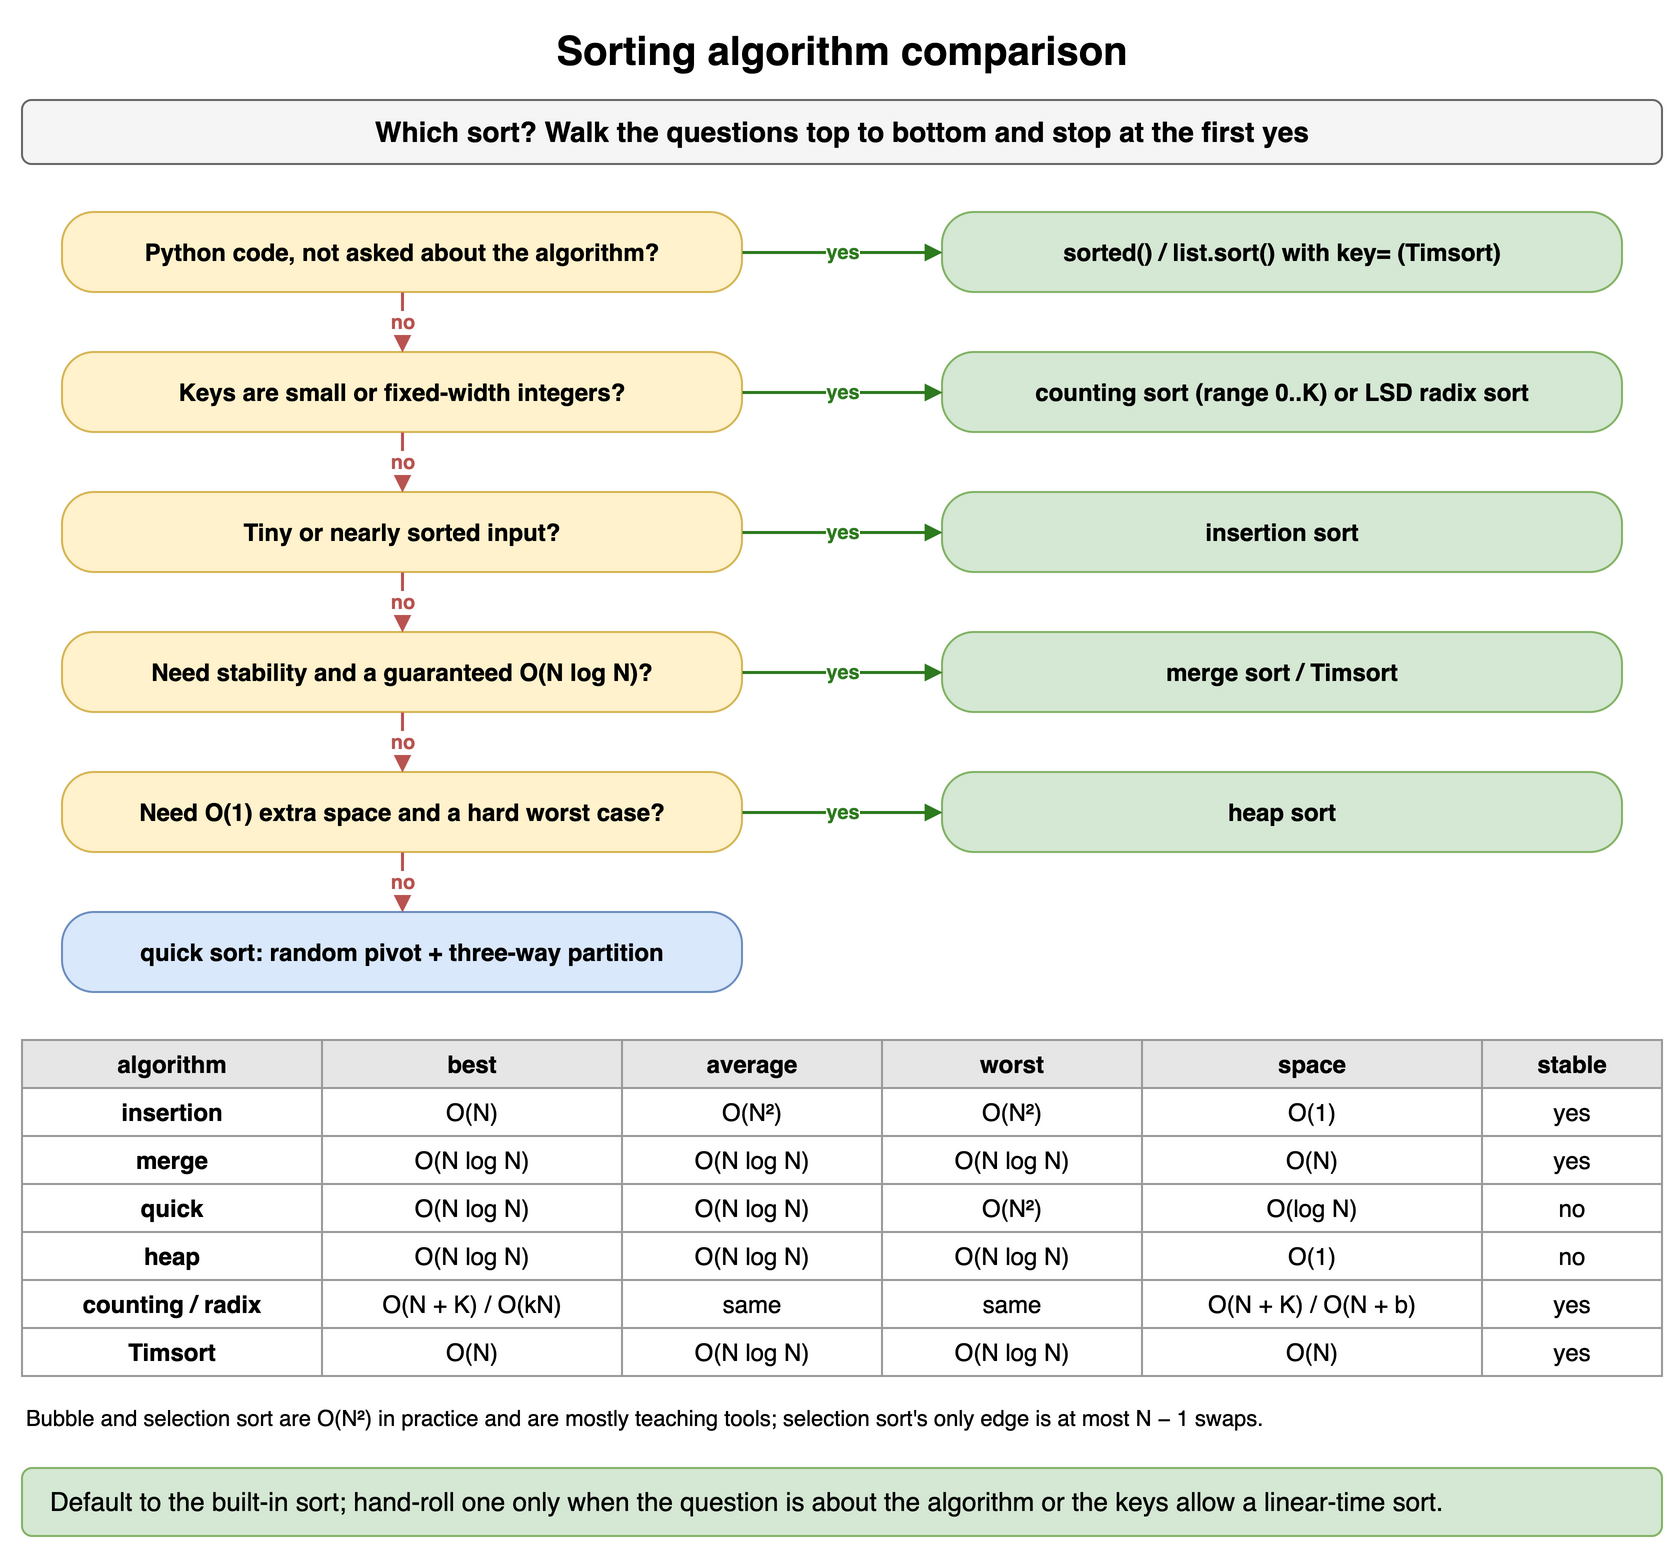

The diagram above was exported from draw.io. Its source (the exported page's mxGraphModel, read from the mxfile embedded in the PNG):
<mxGraphModel dx="900" dy="786" grid="1" gridSize="10" guides="1" tooltips="1" connect="1" arrows="1" fold="1" page="1" pageScale="1" pageWidth="900" pageHeight="786" math="0" shadow="0">
  <root>
    <mxCell id="0" />
    <mxCell id="1" parent="0" />
    <mxCell id="s201" value="Sorting algorithm comparison" style="text;html=1;align=center;verticalAlign=middle;whiteSpace=wrap;fontSize=20;fontStyle=1;" vertex="1" parent="1">
      <mxGeometry x="40" y="10" width="820" height="30" as="geometry" />
    </mxCell>
    <mxCell id="s202" value="Which sort? Walk the questions top to bottom and stop at the first yes" style="rounded=1;whiteSpace=wrap;html=1;fillColor=#f5f5f5;strokeColor=#666666;fontStyle=1;fontSize=14;" vertex="1" parent="1">
      <mxGeometry x="40" y="50" width="820" height="32" as="geometry" />
    </mxCell>
    <mxCell id="s203" value="Python code, not asked about the algorithm?" style="rounded=1;arcSize=40;whiteSpace=wrap;html=1;fontFamily=Courier New;fontStyle=1;fontSize=11;fillColor=#fff2cc;strokeColor=#d6b656;fontFamily=Helvetica;fontStyle=1;fontSize=12;" vertex="1" parent="1">
      <mxGeometry x="60" y="106" width="340" height="40" as="geometry" />
    </mxCell>
    <mxCell id="s204" value="sorted() / list.sort() with key= (Timsort)" style="rounded=1;arcSize=40;whiteSpace=wrap;html=1;fontFamily=Courier New;fontStyle=1;fontSize=11;fillColor=#d5e8d4;strokeColor=#82b366;fontFamily=Helvetica;fontSize=12;" vertex="1" parent="1">
      <mxGeometry x="500" y="106" width="340" height="40" as="geometry" />
    </mxCell>
    <mxCell id="s205" value="yes" style="endArrow=block;endSize=5;html=1;strokeWidth=1.5;strokeColor=#2d7a1f;fontSize=10;fontColor=#2d7a1f;labelBackgroundColor=#ffffff;fontStyle=1;" edge="1" parent="1" source="s203" target="s204">
      <mxGeometry relative="1" as="geometry" />
    </mxCell>
    <mxCell id="s206" value="Keys are small or fixed-width integers?" style="rounded=1;arcSize=40;whiteSpace=wrap;html=1;fontFamily=Courier New;fontStyle=1;fontSize=11;fillColor=#fff2cc;strokeColor=#d6b656;fontFamily=Helvetica;fontStyle=1;fontSize=12;" vertex="1" parent="1">
      <mxGeometry x="60" y="176" width="340" height="40" as="geometry" />
    </mxCell>
    <mxCell id="s207" value="counting sort (range 0..K) or LSD radix sort" style="rounded=1;arcSize=40;whiteSpace=wrap;html=1;fontFamily=Courier New;fontStyle=1;fontSize=11;fillColor=#d5e8d4;strokeColor=#82b366;fontFamily=Helvetica;fontSize=12;" vertex="1" parent="1">
      <mxGeometry x="500" y="176" width="340" height="40" as="geometry" />
    </mxCell>
    <mxCell id="s208" value="yes" style="endArrow=block;endSize=5;html=1;strokeWidth=1.5;strokeColor=#2d7a1f;fontSize=10;fontColor=#2d7a1f;labelBackgroundColor=#ffffff;fontStyle=1;" edge="1" parent="1" source="s206" target="s207">
      <mxGeometry relative="1" as="geometry" />
    </mxCell>
    <mxCell id="s209" value="no" style="endArrow=block;endSize=5;html=1;strokeWidth=1.5;strokeColor=#b85450;fontSize=10;fontColor=#b85450;labelBackgroundColor=#ffffff;fontStyle=1;" edge="1" parent="1" source="s203" target="s206">
      <mxGeometry relative="1" as="geometry" />
    </mxCell>
    <mxCell id="s2010" value="Tiny or nearly sorted input?" style="rounded=1;arcSize=40;whiteSpace=wrap;html=1;fontFamily=Courier New;fontStyle=1;fontSize=11;fillColor=#fff2cc;strokeColor=#d6b656;fontFamily=Helvetica;fontStyle=1;fontSize=12;" vertex="1" parent="1">
      <mxGeometry x="60" y="246" width="340" height="40" as="geometry" />
    </mxCell>
    <mxCell id="s2011" value="insertion sort" style="rounded=1;arcSize=40;whiteSpace=wrap;html=1;fontFamily=Courier New;fontStyle=1;fontSize=11;fillColor=#d5e8d4;strokeColor=#82b366;fontFamily=Helvetica;fontSize=12;" vertex="1" parent="1">
      <mxGeometry x="500" y="246" width="340" height="40" as="geometry" />
    </mxCell>
    <mxCell id="s2012" value="yes" style="endArrow=block;endSize=5;html=1;strokeWidth=1.5;strokeColor=#2d7a1f;fontSize=10;fontColor=#2d7a1f;labelBackgroundColor=#ffffff;fontStyle=1;" edge="1" parent="1" source="s2010" target="s2011">
      <mxGeometry relative="1" as="geometry" />
    </mxCell>
    <mxCell id="s2013" value="no" style="endArrow=block;endSize=5;html=1;strokeWidth=1.5;strokeColor=#b85450;fontSize=10;fontColor=#b85450;labelBackgroundColor=#ffffff;fontStyle=1;" edge="1" parent="1" source="s206" target="s2010">
      <mxGeometry relative="1" as="geometry" />
    </mxCell>
    <mxCell id="s2014" value="Need stability and a guaranteed O(N log N)?" style="rounded=1;arcSize=40;whiteSpace=wrap;html=1;fontFamily=Courier New;fontStyle=1;fontSize=11;fillColor=#fff2cc;strokeColor=#d6b656;fontFamily=Helvetica;fontStyle=1;fontSize=12;" vertex="1" parent="1">
      <mxGeometry x="60" y="316" width="340" height="40" as="geometry" />
    </mxCell>
    <mxCell id="s2015" value="merge sort / Timsort" style="rounded=1;arcSize=40;whiteSpace=wrap;html=1;fontFamily=Courier New;fontStyle=1;fontSize=11;fillColor=#d5e8d4;strokeColor=#82b366;fontFamily=Helvetica;fontSize=12;" vertex="1" parent="1">
      <mxGeometry x="500" y="316" width="340" height="40" as="geometry" />
    </mxCell>
    <mxCell id="s2016" value="yes" style="endArrow=block;endSize=5;html=1;strokeWidth=1.5;strokeColor=#2d7a1f;fontSize=10;fontColor=#2d7a1f;labelBackgroundColor=#ffffff;fontStyle=1;" edge="1" parent="1" source="s2014" target="s2015">
      <mxGeometry relative="1" as="geometry" />
    </mxCell>
    <mxCell id="s2017" value="no" style="endArrow=block;endSize=5;html=1;strokeWidth=1.5;strokeColor=#b85450;fontSize=10;fontColor=#b85450;labelBackgroundColor=#ffffff;fontStyle=1;" edge="1" parent="1" source="s2010" target="s2014">
      <mxGeometry relative="1" as="geometry" />
    </mxCell>
    <mxCell id="s2018" value="Need O(1) extra space and a hard worst case?" style="rounded=1;arcSize=40;whiteSpace=wrap;html=1;fontFamily=Courier New;fontStyle=1;fontSize=11;fillColor=#fff2cc;strokeColor=#d6b656;fontFamily=Helvetica;fontStyle=1;fontSize=12;" vertex="1" parent="1">
      <mxGeometry x="60" y="386" width="340" height="40" as="geometry" />
    </mxCell>
    <mxCell id="s2019" value="heap sort" style="rounded=1;arcSize=40;whiteSpace=wrap;html=1;fontFamily=Courier New;fontStyle=1;fontSize=11;fillColor=#d5e8d4;strokeColor=#82b366;fontFamily=Helvetica;fontSize=12;" vertex="1" parent="1">
      <mxGeometry x="500" y="386" width="340" height="40" as="geometry" />
    </mxCell>
    <mxCell id="s2020" value="yes" style="endArrow=block;endSize=5;html=1;strokeWidth=1.5;strokeColor=#2d7a1f;fontSize=10;fontColor=#2d7a1f;labelBackgroundColor=#ffffff;fontStyle=1;" edge="1" parent="1" source="s2018" target="s2019">
      <mxGeometry relative="1" as="geometry" />
    </mxCell>
    <mxCell id="s2021" value="no" style="endArrow=block;endSize=5;html=1;strokeWidth=1.5;strokeColor=#b85450;fontSize=10;fontColor=#b85450;labelBackgroundColor=#ffffff;fontStyle=1;" edge="1" parent="1" source="s2014" target="s2018">
      <mxGeometry relative="1" as="geometry" />
    </mxCell>
    <mxCell id="s2022" value="quick sort: random pivot + three-way partition" style="rounded=1;arcSize=40;whiteSpace=wrap;html=1;fontFamily=Courier New;fontStyle=1;fontSize=11;fillColor=#dae8fc;strokeColor=#6c8ebf;fontFamily=Helvetica;fontSize=12;" vertex="1" parent="1">
      <mxGeometry x="60" y="456" width="340" height="40" as="geometry" />
    </mxCell>
    <mxCell id="s2023" value="no" style="endArrow=block;endSize=5;html=1;strokeWidth=1.5;strokeColor=#b85450;fontSize=10;fontColor=#b85450;labelBackgroundColor=#ffffff;fontStyle=1;" edge="1" parent="1" source="s2018" target="s2022">
      <mxGeometry relative="1" as="geometry" />
    </mxCell>
    <mxCell id="s2024" value="algorithm" style="whiteSpace=wrap;html=1;fillColor=#e6e6e6;strokeColor=#999999;fontStyle=1;fontSize=12;" vertex="1" parent="1">
      <mxGeometry x="40" y="520" width="150" height="24" as="geometry" />
    </mxCell>
    <mxCell id="s2025" value="best" style="whiteSpace=wrap;html=1;fillColor=#e6e6e6;strokeColor=#999999;fontStyle=1;fontSize=12;" vertex="1" parent="1">
      <mxGeometry x="190" y="520" width="150" height="24" as="geometry" />
    </mxCell>
    <mxCell id="s2026" value="average" style="whiteSpace=wrap;html=1;fillColor=#e6e6e6;strokeColor=#999999;fontStyle=1;fontSize=12;" vertex="1" parent="1">
      <mxGeometry x="340" y="520" width="130" height="24" as="geometry" />
    </mxCell>
    <mxCell id="s2027" value="worst" style="whiteSpace=wrap;html=1;fillColor=#e6e6e6;strokeColor=#999999;fontStyle=1;fontSize=12;" vertex="1" parent="1">
      <mxGeometry x="470" y="520" width="130" height="24" as="geometry" />
    </mxCell>
    <mxCell id="s2028" value="space" style="whiteSpace=wrap;html=1;fillColor=#e6e6e6;strokeColor=#999999;fontStyle=1;fontSize=12;" vertex="1" parent="1">
      <mxGeometry x="600" y="520" width="170" height="24" as="geometry" />
    </mxCell>
    <mxCell id="s2029" value="stable" style="whiteSpace=wrap;html=1;fillColor=#e6e6e6;strokeColor=#999999;fontStyle=1;fontSize=12;" vertex="1" parent="1">
      <mxGeometry x="770" y="520" width="90" height="24" as="geometry" />
    </mxCell>
    <mxCell id="s2030" value="insertion" style="whiteSpace=wrap;html=1;strokeColor=#999999;fontSize=12;fillColor=#ffffff;fontStyle=1;" vertex="1" parent="1">
      <mxGeometry x="40" y="544" width="150" height="24" as="geometry" />
    </mxCell>
    <mxCell id="s2031" value="O(N)" style="whiteSpace=wrap;html=1;strokeColor=#999999;fontSize=12;fillColor=#ffffff;" vertex="1" parent="1">
      <mxGeometry x="190" y="544" width="150" height="24" as="geometry" />
    </mxCell>
    <mxCell id="s2032" value="O(N²)" style="whiteSpace=wrap;html=1;strokeColor=#999999;fontSize=12;fillColor=#ffffff;" vertex="1" parent="1">
      <mxGeometry x="340" y="544" width="130" height="24" as="geometry" />
    </mxCell>
    <mxCell id="s2033" value="O(N²)" style="whiteSpace=wrap;html=1;strokeColor=#999999;fontSize=12;fillColor=#ffffff;" vertex="1" parent="1">
      <mxGeometry x="470" y="544" width="130" height="24" as="geometry" />
    </mxCell>
    <mxCell id="s2034" value="O(1)" style="whiteSpace=wrap;html=1;strokeColor=#999999;fontSize=12;fillColor=#ffffff;" vertex="1" parent="1">
      <mxGeometry x="600" y="544" width="170" height="24" as="geometry" />
    </mxCell>
    <mxCell id="s2035" value="yes" style="whiteSpace=wrap;html=1;strokeColor=#999999;fontSize=12;fillColor=#ffffff;" vertex="1" parent="1">
      <mxGeometry x="770" y="544" width="90" height="24" as="geometry" />
    </mxCell>
    <mxCell id="s2036" value="merge" style="whiteSpace=wrap;html=1;strokeColor=#999999;fontSize=12;fillColor=#ffffff;fontStyle=1;" vertex="1" parent="1">
      <mxGeometry x="40" y="568" width="150" height="24" as="geometry" />
    </mxCell>
    <mxCell id="s2037" value="O(N log N)" style="whiteSpace=wrap;html=1;strokeColor=#999999;fontSize=12;fillColor=#ffffff;" vertex="1" parent="1">
      <mxGeometry x="190" y="568" width="150" height="24" as="geometry" />
    </mxCell>
    <mxCell id="s2038" value="O(N log N)" style="whiteSpace=wrap;html=1;strokeColor=#999999;fontSize=12;fillColor=#ffffff;" vertex="1" parent="1">
      <mxGeometry x="340" y="568" width="130" height="24" as="geometry" />
    </mxCell>
    <mxCell id="s2039" value="O(N log N)" style="whiteSpace=wrap;html=1;strokeColor=#999999;fontSize=12;fillColor=#ffffff;" vertex="1" parent="1">
      <mxGeometry x="470" y="568" width="130" height="24" as="geometry" />
    </mxCell>
    <mxCell id="s2040" value="O(N)" style="whiteSpace=wrap;html=1;strokeColor=#999999;fontSize=12;fillColor=#ffffff;" vertex="1" parent="1">
      <mxGeometry x="600" y="568" width="170" height="24" as="geometry" />
    </mxCell>
    <mxCell id="s2041" value="yes" style="whiteSpace=wrap;html=1;strokeColor=#999999;fontSize=12;fillColor=#ffffff;" vertex="1" parent="1">
      <mxGeometry x="770" y="568" width="90" height="24" as="geometry" />
    </mxCell>
    <mxCell id="s2042" value="quick" style="whiteSpace=wrap;html=1;strokeColor=#999999;fontSize=12;fillColor=#ffffff;fontStyle=1;" vertex="1" parent="1">
      <mxGeometry x="40" y="592" width="150" height="24" as="geometry" />
    </mxCell>
    <mxCell id="s2043" value="O(N log N)" style="whiteSpace=wrap;html=1;strokeColor=#999999;fontSize=12;fillColor=#ffffff;" vertex="1" parent="1">
      <mxGeometry x="190" y="592" width="150" height="24" as="geometry" />
    </mxCell>
    <mxCell id="s2044" value="O(N log N)" style="whiteSpace=wrap;html=1;strokeColor=#999999;fontSize=12;fillColor=#ffffff;" vertex="1" parent="1">
      <mxGeometry x="340" y="592" width="130" height="24" as="geometry" />
    </mxCell>
    <mxCell id="s2045" value="O(N²)" style="whiteSpace=wrap;html=1;strokeColor=#999999;fontSize=12;fillColor=#ffffff;" vertex="1" parent="1">
      <mxGeometry x="470" y="592" width="130" height="24" as="geometry" />
    </mxCell>
    <mxCell id="s2046" value="O(log N)" style="whiteSpace=wrap;html=1;strokeColor=#999999;fontSize=12;fillColor=#ffffff;" vertex="1" parent="1">
      <mxGeometry x="600" y="592" width="170" height="24" as="geometry" />
    </mxCell>
    <mxCell id="s2047" value="no" style="whiteSpace=wrap;html=1;strokeColor=#999999;fontSize=12;fillColor=#ffffff;" vertex="1" parent="1">
      <mxGeometry x="770" y="592" width="90" height="24" as="geometry" />
    </mxCell>
    <mxCell id="s2048" value="heap" style="whiteSpace=wrap;html=1;strokeColor=#999999;fontSize=12;fillColor=#ffffff;fontStyle=1;" vertex="1" parent="1">
      <mxGeometry x="40" y="616" width="150" height="24" as="geometry" />
    </mxCell>
    <mxCell id="s2049" value="O(N log N)" style="whiteSpace=wrap;html=1;strokeColor=#999999;fontSize=12;fillColor=#ffffff;" vertex="1" parent="1">
      <mxGeometry x="190" y="616" width="150" height="24" as="geometry" />
    </mxCell>
    <mxCell id="s2050" value="O(N log N)" style="whiteSpace=wrap;html=1;strokeColor=#999999;fontSize=12;fillColor=#ffffff;" vertex="1" parent="1">
      <mxGeometry x="340" y="616" width="130" height="24" as="geometry" />
    </mxCell>
    <mxCell id="s2051" value="O(N log N)" style="whiteSpace=wrap;html=1;strokeColor=#999999;fontSize=12;fillColor=#ffffff;" vertex="1" parent="1">
      <mxGeometry x="470" y="616" width="130" height="24" as="geometry" />
    </mxCell>
    <mxCell id="s2052" value="O(1)" style="whiteSpace=wrap;html=1;strokeColor=#999999;fontSize=12;fillColor=#ffffff;" vertex="1" parent="1">
      <mxGeometry x="600" y="616" width="170" height="24" as="geometry" />
    </mxCell>
    <mxCell id="s2053" value="no" style="whiteSpace=wrap;html=1;strokeColor=#999999;fontSize=12;fillColor=#ffffff;" vertex="1" parent="1">
      <mxGeometry x="770" y="616" width="90" height="24" as="geometry" />
    </mxCell>
    <mxCell id="s2054" value="counting / radix" style="whiteSpace=wrap;html=1;strokeColor=#999999;fontSize=12;fillColor=#ffffff;fontStyle=1;" vertex="1" parent="1">
      <mxGeometry x="40" y="640" width="150" height="24" as="geometry" />
    </mxCell>
    <mxCell id="s2055" value="O(N + K) / O(kN)" style="whiteSpace=wrap;html=1;strokeColor=#999999;fontSize=12;fillColor=#ffffff;" vertex="1" parent="1">
      <mxGeometry x="190" y="640" width="150" height="24" as="geometry" />
    </mxCell>
    <mxCell id="s2056" value="same" style="whiteSpace=wrap;html=1;strokeColor=#999999;fontSize=12;fillColor=#ffffff;" vertex="1" parent="1">
      <mxGeometry x="340" y="640" width="130" height="24" as="geometry" />
    </mxCell>
    <mxCell id="s2057" value="same" style="whiteSpace=wrap;html=1;strokeColor=#999999;fontSize=12;fillColor=#ffffff;" vertex="1" parent="1">
      <mxGeometry x="470" y="640" width="130" height="24" as="geometry" />
    </mxCell>
    <mxCell id="s2058" value="O(N + K) / O(N + b)" style="whiteSpace=wrap;html=1;strokeColor=#999999;fontSize=12;fillColor=#ffffff;" vertex="1" parent="1">
      <mxGeometry x="600" y="640" width="170" height="24" as="geometry" />
    </mxCell>
    <mxCell id="s2059" value="yes" style="whiteSpace=wrap;html=1;strokeColor=#999999;fontSize=12;fillColor=#ffffff;" vertex="1" parent="1">
      <mxGeometry x="770" y="640" width="90" height="24" as="geometry" />
    </mxCell>
    <mxCell id="s2060" value="Timsort" style="whiteSpace=wrap;html=1;strokeColor=#999999;fontSize=12;fillColor=#ffffff;fontStyle=1;" vertex="1" parent="1">
      <mxGeometry x="40" y="664" width="150" height="24" as="geometry" />
    </mxCell>
    <mxCell id="s2061" value="O(N)" style="whiteSpace=wrap;html=1;strokeColor=#999999;fontSize=12;fillColor=#ffffff;" vertex="1" parent="1">
      <mxGeometry x="190" y="664" width="150" height="24" as="geometry" />
    </mxCell>
    <mxCell id="s2062" value="O(N log N)" style="whiteSpace=wrap;html=1;strokeColor=#999999;fontSize=12;fillColor=#ffffff;" vertex="1" parent="1">
      <mxGeometry x="340" y="664" width="130" height="24" as="geometry" />
    </mxCell>
    <mxCell id="s2063" value="O(N log N)" style="whiteSpace=wrap;html=1;strokeColor=#999999;fontSize=12;fillColor=#ffffff;" vertex="1" parent="1">
      <mxGeometry x="470" y="664" width="130" height="24" as="geometry" />
    </mxCell>
    <mxCell id="s2064" value="O(N)" style="whiteSpace=wrap;html=1;strokeColor=#999999;fontSize=12;fillColor=#ffffff;" vertex="1" parent="1">
      <mxGeometry x="600" y="664" width="170" height="24" as="geometry" />
    </mxCell>
    <mxCell id="s2065" value="yes" style="whiteSpace=wrap;html=1;strokeColor=#999999;fontSize=12;fillColor=#ffffff;" vertex="1" parent="1">
      <mxGeometry x="770" y="664" width="90" height="24" as="geometry" />
    </mxCell>
    <mxCell id="s2066" value="Bubble and selection sort are O(N²) in practice and are mostly teaching tools; selection sort's only edge is at most N − 1 swaps." style="text;html=1;whiteSpace=wrap;fontSize=11;align=left;verticalAlign=top;" vertex="1" parent="1">
      <mxGeometry x="40" y="696" width="820" height="32" as="geometry" />
    </mxCell>
    <mxCell id="s2067" value="Default to the built-in sort; hand-roll one only when the question is about the algorithm or the keys allow a linear-time sort." style="rounded=1;whiteSpace=wrap;html=1;fillColor=#d5e8d4;strokeColor=#82b366;fontSize=13;align=left;spacingLeft=12;" vertex="1" parent="1">
      <mxGeometry x="40" y="734" width="820" height="34" as="geometry" />
    </mxCell>
  </root>
</mxGraphModel>